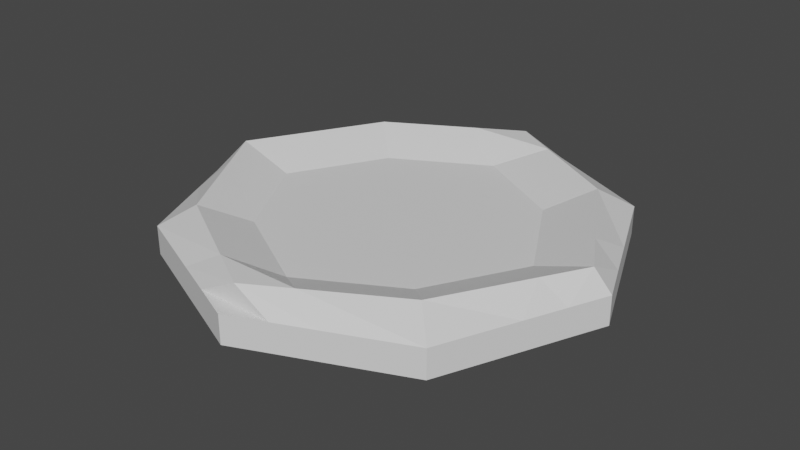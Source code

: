 # Source: Dough.blend  (saved by Blender 3.6.13; exported with 4.5.12 LTS)
import bpy
from mathutils import Matrix  # noqa: F401  (used for matrix-valued properties, if any)

bpy.ops.wm.read_factory_settings(use_empty=True)
scene = bpy.context.scene
scene.name = 'Scene'

# ---- collections
col_collection = bpy.data.collections.new('Collection'); scene.collection.children.link(col_collection)

# ---- materials (node trees are filled in below, after node groups)
mat_material = bpy.data.materials.new('Material')
mat_material.alpha_threshold = 0.0
mat_material.use_transparent_shadow = False
mat_material.roughness = 0.5
mat_material.line_color = (0.0, 0.0, 0.0, 1.0)

# ---- material node trees
mat_material.use_nodes = True; mat_material.node_tree.nodes.clear()
_N = mat_material.node_tree.nodes; _L = mat_material.node_tree.links
n0 = _N.new('ShaderNodeOutputMaterial'); n0.name = 'Material Output'; n0.location = (300, 300)
n1 = _N.new('ShaderNodeBsdfPrincipled'); n1.name = 'Principled BSDF'; n1.location = (10, 300)
n1.distribution = 'GGX'
n1.subsurface_method = 'RANDOM_WALK_SKIN'
n1.inputs[3].default_value = 1.45
n1.inputs[27].default_value = (0.0, 0.0, 0.0, 1.0)
n1.inputs[28].default_value = 1.0
_L.new(n1.outputs[0], n0.inputs[0])
n0.is_active_output = True

# ---- world
world_world = bpy.data.worlds.new('World'); scene.world = world_world
world_world.use_nodes = True; world_world.node_tree.nodes.clear()
_N = world_world.node_tree.nodes; _L = world_world.node_tree.links
n0 = _N.new('ShaderNodeOutputWorld'); n0.name = 'World Output'; n0.location = (300, 300)
n1 = _N.new('ShaderNodeBackground'); n1.name = 'Background'; n1.location = (10, 300)
n1.inputs[0].default_value = (0.05088, 0.05088, 0.05088, 1.0)
_L.new(n1.outputs[0], n0.inputs[0])
n0.is_active_output = True
world_world.color = (0.05088, 0.05088, 0.05088)
world_world.use_sun_shadow = False
world_world.sun_shadow_jitter_overblur = 0.0

# ---- meshes
me_cube = bpy.data.meshes.new('Cube')
me_cube.from_pydata([(1.273, 5.364e-08, 0.8896), (1.146, 4.755e-08, -0.9104), (5.538e-08, -1.273, 0.8896), (4.944e-08, -1.146, -0.9104), (-5.191e-08, 1.273, 0.8896), (-4.712e-08, 1.146, -0.9104), (-1.273, -5.364e-08, 0.8896), (-1.146, -4.901e-08, -0.9104), (-0.8019, 0.8019, -0.9104), (0.8019, 0.8019, -0.9104), (1.273, 5.364e-08, -0.01039), (-1.273, -5.364e-08, -0.01039), (5.538e-08, -1.273, -0.01039), (-5.191e-08, 1.273, -0.01039), (-0.891, -0.891, 0.8896), (0.891, -0.891, 0.8896), (-0.8019, -0.8019, -0.9104), (-0.891, 0.891, 0.8896), (0.891, 0.891, 0.8896), (0.8019, -0.8019, -0.9104), (0.891, 0.891, -0.01039), (0.891, -0.891, -0.01039), (1.158e-09, -7.299e-10, -0.9104), (-0.891, 0.891, -0.01039), (-0.891, -0.891, -0.01039), (1.732e-09, 0.0, 0.8896), (-0.9737, 0.4009, -0.9104), (0.4009, 0.9737, -0.9104), (1.273, 5.364e-08, -0.4604), (-1.273, -5.364e-08, 0.4396), (5.538e-08, -1.273, -0.4604), (-5.191e-08, 1.273, -0.4604), (-1.082, -0.4455, 0.8896), (0.4455, -1.082, 0.8896), (-0.4009, -0.9737, -0.9104), (-0.4455, 1.082, 0.8896), (1.082, 0.4455, 0.8896), (0.9737, -0.4009, -0.9104), (-0.4009, 0.9737, -0.9104), (0.9737, 0.4009, -0.9104), (1.273, 5.364e-08, 0.4396), (-1.273, -5.364e-08, -0.4604), (5.538e-08, -1.273, 0.4396), (-5.191e-08, 1.273, 0.4396), (-0.4455, -1.082, 0.8896), (1.082, -0.4455, 0.8896), (-0.9737, -0.4009, -0.9104), (-1.082, 0.4455, 0.8896), (0.4455, 1.082, 0.8896), (0.4009, -0.9737, -0.9104), (1.082, 0.4455, -0.01039), (0.4455, 1.082, -0.01039), (0.891, 0.891, -0.4604), (0.891, 0.891, 0.4396), (0.4455, -1.082, -0.01039), (1.082, -0.4455, -0.01039), (0.891, -0.891, -0.4604), (0.891, -0.891, 0.4396), (-0.4009, -0.4009, -0.9104), (0.4009, 0.4009, -0.9104), (-0.4009, 0.4009, -0.9104), (0.4009, -0.4009, -0.9104), (-0.4455, 1.082, -0.01039), (-1.082, 0.4455, -0.01039), (-0.891, 0.891, -0.4604), (-0.891, 0.891, 0.4396), (-1.082, -0.4455, -0.01039), (-0.4455, -1.082, -0.01039), (-0.891, -0.891, -0.4604), (-0.891, -0.891, 0.4396), (-0.539, -0.539, 0.8896), (0.539, 0.539, 0.8896), (0.539, -0.539, 0.8896), (-0.539, 0.539, 0.8896), (-2.777e-08, 0.84, 0.8896), (0.84, 2.984e-08, 0.8896), (3.124e-08, -0.84, 0.8896), (-0.4455, -1.082, 0.4396), (-0.4455, -1.082, -0.4604), (-1.082, -0.4455, -0.4604), (-1.082, 0.4455, 0.4396), (-1.082, 0.4455, -0.4604), (-0.4455, 1.082, -0.4604), (0.6873, 4.755e-08, -0.9104), (-4.712e-08, 0.6873, -0.9104), (-0.6873, -2.487e-08, -0.9104), (1.082, -0.4455, 0.4396), (1.082, -0.4455, -0.4604), (0.4455, -1.082, -0.4604), (0.4455, 1.082, 0.4396), (0.4455, 1.082, -0.4604), (1.082, 0.4455, -0.4604), (1.082, 0.4455, 0.4396), (0.4455, -1.082, 0.4396), (2.53e-08, -0.6873, -0.9104), (-0.4455, 1.082, 0.4396), (-1.082, -0.4455, 0.4396), (-0.84, -2.917e-08, 0.8896), (-0.2227, 1.177, 0.8896), (1.06, -0.2005, -0.9104), (-0.2227, 1.177, -0.01039), (-0.2005, 1.06, -0.9104), (1.177, -0.2227, 0.8896), (1.177, -0.2227, -0.01039), (0.6014, 0.6014, -0.9104), (0.7425, 0.7425, 1.817), (0.2475, 1.025, 1.817), (1.025, 0.2475, 1.817), (-0.2227, 1.177, -0.4604), (0.8305, 0.2005, -0.9104), (0.2005, 0.8305, -0.9104), (1.177, -0.2227, 0.4396), (1.177, -0.2227, -0.4604), (-0.2227, 1.177, 0.4396), (0.2005, 1.06, -0.9104), (-1.177, -0.2227, 0.8896), (-0.6014, 0.6014, -0.9104), (-1.177, -0.2227, -0.01039), (-1.06, -0.2005, -0.9104), (0.2227, 1.177, 0.8896), (0.2227, 1.177, -0.01039), (-0.7425, 0.7425, 1.817), (-0.2475, 1.025, 1.817), (-1.177, -0.2227, -0.4604), (-0.2005, 0.8305, -0.9104), (-0.8305, 0.2005, -0.9104), (0.2227, 1.177, 0.4396), (0.2227, 1.177, -0.4604), (-1.177, -0.2227, 0.4396), (-1.025, 0.2475, 1.817), (-4.712e-08, 0.945, -0.9104), (-4.47e-08, 1.167, 1.817), (-0.2005, -1.06, -0.9104), (1.177, 0.2227, 0.8896), (1.177, 0.2227, -0.01039), (0.7425, -0.7425, 1.817), (1.06, 0.2005, -0.9104), (-0.2227, -1.177, 0.8896), (0.6014, -0.6014, -0.9104), (-0.2227, -1.177, -0.01039), (1.025, -0.2475, 1.817), (0.2475, -1.025, 1.817), (-0.2227, -1.177, 0.4396), (-0.2227, -1.177, -0.4604), (0.8305, -0.2005, -0.9104), (1.177, 0.2227, -0.4604), (1.177, 0.2227, 0.4396), (0.2005, -0.8305, -0.9104), (0.945, 4.755e-08, -0.9104), (1.167, 4.47e-08, 1.817), (-1.06, 0.2005, -0.9104), (0.2227, -1.177, 0.8896), (0.2227, -1.177, -0.01039), (-0.6014, -0.6014, -0.9104), (-0.7425, -0.7425, 1.817), (-1.177, 0.2227, 0.8896), (0.2005, -1.06, -0.9104), (-1.177, 0.2227, -0.01039), (-0.2475, -1.025, 1.817), (-1.177, 0.2227, 0.4396), (-1.177, 0.2227, -0.4604), (-0.8305, -0.2005, -0.9104), (0.2227, -1.177, -0.4604), (0.2227, -1.177, 0.4396), (-0.2005, -0.8305, -0.9104), (-1.025, -0.2475, 1.817), (-0.945, -3.694e-08, -0.9104), (-1.167, -4.47e-08, 1.817), (4.47e-08, -1.167, 1.817), (3.737e-08, -0.945, -0.9104)], [], [(167, 155, 6, 115), (128, 115, 6, 29), (113, 98, 4, 43), (169, 156, 3, 132), (163, 151, 2, 42), (146, 133, 0, 40), (145, 134, 10, 28), (90, 51, 20, 52), (89, 48, 18, 53), (162, 152, 12, 30), (87, 55, 21, 56), (86, 45, 15, 57), (161, 153, 16, 46), (84, 59, 22, 60), (144, 37, 19, 138), (108, 100, 13, 31), (81, 63, 23, 64), (80, 47, 17, 65), (123, 117, 11, 41), (78, 67, 24, 68), (77, 44, 14, 69), (158, 154, 14, 44), (75, 71, 25, 72), (122, 35, 17, 121), (71, 74, 73, 25), (105, 106, 74, 71), (131, 98, 35, 122), (140, 75, 72, 135), (149, 107, 75, 140), (107, 105, 71, 75), (168, 158, 44, 137), (135, 72, 76, 141), (72, 25, 70, 76), (67, 77, 69, 24), (139, 142, 77, 67), (142, 137, 44, 77), (34, 78, 68, 16), (132, 143, 78, 34), (143, 139, 67, 78), (118, 123, 41, 7), (16, 68, 79, 46), (68, 24, 66, 79), (63, 80, 65, 23), (157, 159, 80, 63), (159, 155, 47, 80), (26, 81, 64, 8), (150, 160, 81, 26), (160, 157, 63, 81), (101, 108, 31, 5), (8, 64, 82, 38), (64, 23, 62, 82), (59, 83, 61, 22), (104, 109, 83, 59), (148, 99, 37, 144), (124, 84, 60, 116), (130, 110, 84, 124), (110, 104, 59, 84), (166, 161, 46, 118), (116, 60, 85, 125), (60, 22, 58, 85), (55, 86, 57, 21), (103, 111, 86, 55), (111, 102, 45, 86), (37, 87, 56, 19), (99, 112, 87, 37), (112, 103, 55, 87), (156, 162, 30, 3), (19, 56, 88, 49), (56, 21, 54, 88), (51, 89, 53, 20), (120, 126, 89, 51), (126, 119, 48, 89), (27, 90, 52, 9), (114, 127, 90, 27), (127, 120, 51, 90), (136, 145, 28, 1), (9, 52, 91, 39), (52, 20, 50, 91), (134, 146, 40, 10), (20, 53, 92, 50), (53, 18, 36, 92), (152, 163, 42, 12), (21, 57, 93, 54), (57, 15, 33, 93), (153, 164, 34, 16), (22, 61, 94, 58), (138, 19, 49, 147), (100, 113, 43, 13), (23, 65, 95, 62), (65, 17, 35, 95), (117, 128, 29, 11), (24, 69, 96, 66), (69, 14, 32, 96), (154, 165, 32, 14), (25, 73, 97, 70), (121, 17, 47, 129), (62, 95, 113, 100), (28, 10, 103, 112), (1, 28, 112, 99), (40, 0, 102, 111), (10, 40, 111, 103), (27, 9, 104, 110), (114, 27, 110, 130), (136, 1, 99, 148), (9, 39, 109, 104), (38, 82, 108, 101), (36, 18, 105, 107), (133, 36, 107, 149), (119, 4, 98, 131), (18, 48, 106, 105), (82, 62, 100, 108), (95, 35, 98, 113), (48, 119, 131, 106), (5, 114, 130, 101), (73, 121, 129, 97), (66, 96, 128, 117), (31, 13, 120, 127), (5, 31, 127, 114), (43, 4, 119, 126), (13, 43, 126, 120), (8, 116, 125, 26), (150, 166, 118, 7), (101, 130, 124, 38), (38, 124, 116, 8), (46, 79, 123, 118), (106, 131, 122, 74), (74, 122, 121, 73), (79, 66, 117, 123), (96, 32, 115, 128), (165, 167, 115, 32), (0, 133, 149, 102), (39, 136, 148, 109), (61, 138, 147, 94), (50, 92, 146, 134), (39, 91, 145, 136), (109, 148, 144, 83), (30, 12, 139, 143), (3, 30, 143, 132), (42, 2, 137, 142), (12, 42, 142, 139), (15, 135, 141, 33), (151, 168, 137, 2), (102, 149, 140, 45), (45, 140, 135, 15), (83, 144, 138, 61), (91, 50, 134, 145), (92, 36, 133, 146), (164, 169, 132, 34), (94, 147, 169, 164), (33, 141, 168, 151), (97, 129, 167, 165), (26, 125, 166, 150), (70, 97, 165, 154), (58, 94, 164, 153), (54, 93, 163, 152), (49, 88, 162, 156), (125, 85, 161, 166), (41, 11, 157, 160), (7, 41, 160, 150), (29, 6, 155, 159), (11, 29, 159, 157), (141, 76, 158, 168), (76, 70, 154, 158), (85, 58, 153, 161), (88, 54, 152, 162), (93, 33, 151, 163), (147, 49, 156, 169), (129, 47, 155, 167)])
_uv = me_cube.uv_layers.new(name='UVMap')
_uv.uv.foreach_set('vector', [0.8438, 0.7188, 0.875, 0.7188, 0.875, 0.75, 0.8438, 0.75, 0.5625, 0.9688, 0.625, 0.9688, 0.625, 1.0, 0.5625, 1.0, 0.5625, 0.2188, 0.625, 0.2188, 0.625, 0.25, 0.5625, 0.25, 0.3438, 0.7188, 0.375, 0.7188, 0.375, 0.75, 0.3438, 0.75, 0.5625, 0.7188, 0.625, 0.7188, 0.625, 0.75, 0.5625, 0.75, 0.5625, 0.4688, 0.625, 0.4688, 0.625, 0.5, 0.5625, 0.5, 0.4375, 0.4688, 0.5, 0.4688, 0.5, 0.5, 0.4375, 0.5, 0.4375, 0.3125, 0.5, 0.3125, 0.5, 0.375, 0.4375, 0.375, 0.5625, 0.3125, 0.625, 0.3125, 0.625, 0.375, 0.5625, 0.375, 0.4375, 0.7188, 0.5, 0.7188, 0.5, 0.75, 0.4375, 0.75, 0.4375, 0.5625, 0.5, 0.5625, 0.5, 0.625, 0.4375, 0.625, 0.5625, 0.5625, 0.625, 0.5625, 0.625, 0.625, 0.5625, 0.625, 0.1875, 0.7188, 0.25, 0.7188, 0.25, 0.75, 0.1875, 0.75, 0.1875, 0.5625, 0.25, 0.5625, 0.25, 0.625, 0.1875, 0.625, 0.3438, 0.5625, 0.375, 0.5625, 0.375, 0.625, 0.3438, 0.625, 0.4375, 0.2188, 0.5, 0.2188, 0.5, 0.25, 0.4375, 0.25, 0.4375, 0.0625, 0.5, 0.0625, 0.5, 0.125, 0.4375, 0.125, 0.5625, 0.0625, 0.625, 0.0625, 0.625, 0.125, 0.5625, 0.125, 0.4375, 0.9688, 0.5, 0.9688, 0.5, 1.0, 0.4375, 1.0, 0.4375, 0.8125, 0.5, 0.8125, 0.5, 0.875, 0.4375, 0.875, 0.5625, 0.8125, 0.625, 0.8125, 0.625, 0.875, 0.5625, 0.875, 0.6875, 0.7188, 0.75, 0.7188, 0.75, 0.75, 0.6875, 0.75, 0.6875, 0.5625, 0.75, 0.5625, 0.75, 0.625, 0.6875, 0.625, 0.8438, 0.5625, 0.875, 0.5625, 0.875, 0.625, 0.8438, 0.625, 0.75, 0.5625, 0.8125, 0.5625, 0.8125, 0.625, 0.75, 0.625, 0.75, 0.5312, 0.8125, 0.5312, 0.8125, 0.5625, 0.75, 0.5625, 0.8438, 0.5312, 0.875, 0.5312, 0.875, 0.5625, 0.8438, 0.5625, 0.6562, 0.5625, 0.6875, 0.5625, 0.6875, 0.625, 0.6562, 0.625, 0.6562, 0.5312, 0.6875, 0.5312, 0.6875, 0.5625, 0.6562, 0.5625, 0.6875, 0.5312, 0.75, 0.5312, 0.75, 0.5625, 0.6875, 0.5625, 0.6562, 0.7188, 0.6875, 0.7188, 0.6875, 0.75, 0.6562, 0.75, 0.6562, 0.625, 0.6875, 0.625, 0.6875, 0.6875, 0.6562, 0.6875, 0.6875, 0.625, 0.75, 0.625, 0.75, 0.6875, 0.6875, 0.6875, 0.5, 0.8125, 0.5625, 0.8125, 0.5625, 0.875, 0.5, 0.875, 0.5, 0.7812, 0.5625, 0.7812, 0.5625, 0.8125, 0.5, 0.8125, 0.5625, 0.7812, 0.625, 0.7812, 0.625, 0.8125, 0.5625, 0.8125, 0.375, 0.8125, 0.4375, 0.8125, 0.4375, 0.875, 0.375, 0.875, 0.375, 0.7812, 0.4375, 0.7812, 0.4375, 0.8125, 0.375, 0.8125, 0.4375, 0.7812, 0.5, 0.7812, 0.5, 0.8125, 0.4375, 0.8125, 0.375, 0.9688, 0.4375, 0.9688, 0.4375, 1.0, 0.375, 1.0, 0.375, 0.875, 0.4375, 0.875, 0.4375, 0.9375, 0.375, 0.9375, 0.4375, 0.875, 0.5, 0.875, 0.5, 0.9375, 0.4375, 0.9375, 0.5, 0.0625, 0.5625, 0.0625, 0.5625, 0.125, 0.5, 0.125, 0.5, 0.03125, 0.5625, 0.03125, 0.5625, 0.0625, 0.5, 0.0625, 0.5625, 0.03125, 0.625, 0.03125, 0.625, 0.0625, 0.5625, 0.0625, 0.375, 0.0625, 0.4375, 0.0625, 0.4375, 0.125, 0.375, 0.125, 0.375, 0.03125, 0.4375, 0.03125, 0.4375, 0.0625, 0.375, 0.0625, 0.4375, 0.03125, 0.5, 0.03125, 0.5, 0.0625, 0.4375, 0.0625, 0.375, 0.2188, 0.4375, 0.2188, 0.4375, 0.25, 0.375, 0.25, 0.375, 0.125, 0.4375, 0.125, 0.4375, 0.1875, 0.375, 0.1875, 0.4375, 0.125, 0.5, 0.125, 0.5, 0.1875, 0.4375, 0.1875, 0.25, 0.5625, 0.3125, 0.5625, 0.3125, 0.625, 0.25, 0.625, 0.25, 0.5312, 0.3125, 0.5312, 0.3125, 0.5625, 0.25, 0.5625, 0.3438, 0.5312, 0.375, 0.5312, 0.375, 0.5625, 0.3438, 0.5625, 0.1562, 0.5625, 0.1875, 0.5625, 0.1875, 0.625, 0.1562, 0.625, 0.1562, 0.5312, 0.1875, 0.5312, 0.1875, 0.5625, 0.1562, 0.5625, 0.1875, 0.5312, 0.25, 0.5312, 0.25, 0.5625, 0.1875, 0.5625, 0.1562, 0.7188, 0.1875, 0.7188, 0.1875, 0.75, 0.1562, 0.75, 0.1562, 0.625, 0.1875, 0.625, 0.1875, 0.6875, 0.1562, 0.6875, 0.1875, 0.625, 0.25, 0.625, 0.25, 0.6875, 0.1875, 0.6875, 0.5, 0.5625, 0.5625, 0.5625, 0.5625, 0.625, 0.5, 0.625, 0.5, 0.5312, 0.5625, 0.5312, 0.5625, 0.5625, 0.5, 0.5625, 0.5625, 0.5312, 0.625, 0.5312, 0.625, 0.5625, 0.5625, 0.5625, 0.375, 0.5625, 0.4375, 0.5625, 0.4375, 0.625, 0.375, 0.625, 0.375, 0.5312, 0.4375, 0.5312, 0.4375, 0.5625, 0.375, 0.5625, 0.4375, 0.5312, 0.5, 0.5312, 0.5, 0.5625, 0.4375, 0.5625, 0.375, 0.7188, 0.4375, 0.7188, 0.4375, 0.75, 0.375, 0.75, 0.375, 0.625, 0.4375, 0.625, 0.4375, 0.6875, 0.375, 0.6875, 0.4375, 0.625, 0.5, 0.625, 0.5, 0.6875, 0.4375, 0.6875, 0.5, 0.3125, 0.5625, 0.3125, 0.5625, 0.375, 0.5, 0.375, 0.5, 0.2812, 0.5625, 0.2812, 0.5625, 0.3125, 0.5, 0.3125, 0.5625, 0.2812, 0.625, 0.2812, 0.625, 0.3125, 0.5625, 0.3125, 0.375, 0.3125, 0.4375, 0.3125, 0.4375, 0.375, 0.375, 0.375, 0.375, 0.2812, 0.4375, 0.2812, 0.4375, 0.3125, 0.375, 0.3125, 0.4375, 0.2812, 0.5, 0.2812, 0.5, 0.3125, 0.4375, 0.3125, 0.375, 0.4688, 0.4375, 0.4688, 0.4375, 0.5, 0.375, 0.5, 0.375, 0.375, 0.4375, 0.375, 0.4375, 0.4375, 0.375, 0.4375, 0.4375, 0.375, 0.5, 0.375, 0.5, 0.4375, 0.4375, 0.4375, 0.5, 0.4688, 0.5625, 0.4688, 0.5625, 0.5, 0.5, 0.5, 0.5, 0.375, 0.5625, 0.375, 0.5625, 0.4375, 0.5, 0.4375, 0.5625, 0.375, 0.625, 0.375, 0.625, 0.4375, 0.5625, 0.4375, 0.5, 0.7188, 0.5625, 0.7188, 0.5625, 0.75, 0.5, 0.75, 0.5, 0.625, 0.5625, 0.625, 0.5625, 0.6875, 0.5, 0.6875, 0.5625, 0.625, 0.625, 0.625, 0.625, 0.6875, 0.5625, 0.6875, 0.25, 0.7188, 0.3125, 0.7188, 0.3125, 0.75, 0.25, 0.75, 0.25, 0.625, 0.3125, 0.625, 0.3125, 0.6875, 0.25, 0.6875, 0.3438, 0.625, 0.375, 0.625, 0.375, 0.6875, 0.3438, 0.6875, 0.5, 0.2188, 0.5625, 0.2188, 0.5625, 0.25, 0.5, 0.25, 0.5, 0.125, 0.5625, 0.125, 0.5625, 0.1875, 0.5, 0.1875, 0.5625, 0.125, 0.625, 0.125, 0.625, 0.1875, 0.5625, 0.1875, 0.5, 0.9688, 0.5625, 0.9688, 0.5625, 1.0, 0.5, 1.0, 0.5, 0.875, 0.5625, 0.875, 0.5625, 0.9375, 0.5, 0.9375, 0.5625, 0.875, 0.625, 0.875, 0.625, 0.9375, 0.5625, 0.9375, 0.75, 0.7188, 0.8125, 0.7188, 0.8125, 0.75, 0.75, 0.75, 0.75, 0.625, 0.8125, 0.625, 0.8125, 0.6875, 0.75, 0.6875, 0.8438, 0.625, 0.875, 0.625, 0.875, 0.6875, 0.8438, 0.6875, 0.5, 0.1875, 0.5625, 0.1875, 0.5625, 0.2188, 0.5, 0.2188, 0.4375, 0.5, 0.5, 0.5, 0.5, 0.5312, 0.4375, 0.5312, 0.375, 0.5, 0.4375, 0.5, 0.4375, 0.5312, 0.375, 0.5312, 0.5625, 0.5, 0.625, 0.5, 0.625, 0.5312, 0.5625, 0.5312, 0.5, 0.5, 0.5625, 0.5, 0.5625, 0.5312, 0.5, 0.5312, 0.1875, 0.5, 0.25, 0.5, 0.25, 0.5312, 0.1875, 0.5312, 0.1562, 0.5, 0.1875, 0.5, 0.1875, 0.5312, 0.1562, 0.5312, 0.3438, 0.5, 0.375, 0.5, 0.375, 0.5312, 0.3438, 0.5312, 0.25, 0.5, 0.3125, 0.5, 0.3125, 0.5312, 0.25, 0.5312, 0.375, 0.1875, 0.4375, 0.1875, 0.4375, 0.2188, 0.375, 0.2188, 0.6875, 0.5, 0.75, 0.5, 0.75, 0.5312, 0.6875, 0.5312, 0.6562, 0.5, 0.6875, 0.5, 0.6875, 0.5312, 0.6562, 0.5312, 0.8438, 0.5, 0.875, 0.5, 0.875, 0.5312, 0.8438, 0.5312, 0.75, 0.5, 0.8125, 0.5, 0.8125, 0.5312, 0.75, 0.5312, 0.4375, 0.1875, 0.5, 0.1875, 0.5, 0.2188, 0.4375, 0.2188, 0.5625, 0.1875, 0.625, 0.1875, 0.625, 0.2188, 0.5625, 0.2188, 0.8125, 0.5, 0.8438, 0.5, 0.8438, 0.5312, 0.8125, 0.5312, 0.125, 0.5, 0.1562, 0.5, 0.1562, 0.5312, 0.125, 0.5312, 0.8125, 0.625, 0.8438, 0.625, 0.8438, 0.6875, 0.8125, 0.6875, 0.5, 0.9375, 0.5625, 0.9375, 0.5625, 0.9688, 0.5, 0.9688, 0.4375, 0.25, 0.5, 0.25, 0.5, 0.2812, 0.4375, 0.2812, 0.375, 0.25, 0.4375, 0.25, 0.4375, 0.2812, 0.375, 0.2812, 0.5625, 0.25, 0.625, 0.25, 0.625, 0.2812, 0.5625, 0.2812, 0.5, 0.25, 0.5625, 0.25, 0.5625, 0.2812, 0.5, 0.2812, 0.125, 0.625, 0.1562, 0.625, 0.1562, 0.6875, 0.125, 0.6875, 0.125, 0.7188, 0.1562, 0.7188, 0.1562, 0.75, 0.125, 0.75, 0.125, 0.5312, 0.1562, 0.5312, 0.1562, 0.5625, 0.125, 0.5625, 0.125, 0.5625, 0.1562, 0.5625, 0.1562, 0.625, 0.125, 0.625, 0.375, 0.9375, 0.4375, 0.9375, 0.4375, 0.9688, 0.375, 0.9688, 0.8125, 0.5312, 0.8438, 0.5312, 0.8438, 0.5625, 0.8125, 0.5625, 0.8125, 0.5625, 0.8438, 0.5625, 0.8438, 0.625, 0.8125, 0.625, 0.4375, 0.9375, 0.5, 0.9375, 0.5, 0.9688, 0.4375, 0.9688, 0.5625, 0.9375, 0.625, 0.9375, 0.625, 0.9688, 0.5625, 0.9688, 0.8125, 0.7188, 0.8438, 0.7188, 0.8438, 0.75, 0.8125, 0.75, 0.625, 0.5, 0.6562, 0.5, 0.6562, 0.5312, 0.625, 0.5312, 0.3125, 0.5, 0.3438, 0.5, 0.3438, 0.5312, 0.3125, 0.5312, 0.3125, 0.625, 0.3438, 0.625, 0.3438, 0.6875, 0.3125, 0.6875, 0.5, 0.4375, 0.5625, 0.4375, 0.5625, 0.4688, 0.5, 0.4688, 0.375, 0.4375, 0.4375, 0.4375, 0.4375, 0.4688, 0.375, 0.4688, 0.3125, 0.5312, 0.3438, 0.5312, 0.3438, 0.5625, 0.3125, 0.5625, 0.4375, 0.75, 0.5, 0.75, 0.5, 0.7812, 0.4375, 0.7812, 0.375, 0.75, 0.4375, 0.75, 0.4375, 0.7812, 0.375, 0.7812, 0.5625, 0.75, 0.625, 0.75, 0.625, 0.7812, 0.5625, 0.7812, 0.5, 0.75, 0.5625, 0.75, 0.5625, 0.7812, 0.5, 0.7812, 0.625, 0.625, 0.6562, 0.625, 0.6562, 0.6875, 0.625, 0.6875, 0.625, 0.7188, 0.6562, 0.7188, 0.6562, 0.75, 0.625, 0.75, 0.625, 0.5312, 0.6562, 0.5312, 0.6562, 0.5625, 0.625, 0.5625, 0.625, 0.5625, 0.6562, 0.5625, 0.6562, 0.625, 0.625, 0.625, 0.3125, 0.5625, 0.3438, 0.5625, 0.3438, 0.625, 0.3125, 0.625, 0.4375, 0.4375, 0.5, 0.4375, 0.5, 0.4688, 0.4375, 0.4688, 0.5625, 0.4375, 0.625, 0.4375, 0.625, 0.4688, 0.5625, 0.4688, 0.3125, 0.7188, 0.3438, 0.7188, 0.3438, 0.75, 0.3125, 0.75, 0.3125, 0.6875, 0.3438, 0.6875, 0.3438, 0.7188, 0.3125, 0.7188, 0.625, 0.6875, 0.6562, 0.6875, 0.6562, 0.7188, 0.625, 0.7188, 0.8125, 0.6875, 0.8438, 0.6875, 0.8438, 0.7188, 0.8125, 0.7188, 0.125, 0.6875, 0.1562, 0.6875, 0.1562, 0.7188, 0.125, 0.7188, 0.75, 0.6875, 0.8125, 0.6875, 0.8125, 0.7188, 0.75, 0.7188, 0.25, 0.6875, 0.3125, 0.6875, 0.3125, 0.7188, 0.25, 0.7188, 0.5, 0.6875, 0.5625, 0.6875, 0.5625, 0.7188, 0.5, 0.7188, 0.375, 0.6875, 0.4375, 0.6875, 0.4375, 0.7188, 0.375, 0.7188, 0.1562, 0.6875, 0.1875, 0.6875, 0.1875, 0.7188, 0.1562, 0.7188, 0.4375, 0.0, 0.5, 0.0, 0.5, 0.03125, 0.4375, 0.03125, 0.375, 0.0, 0.4375, 0.0, 0.4375, 0.03125, 0.375, 0.03125, 0.5625, 0.0, 0.625, 0.0, 0.625, 0.03125, 0.5625, 0.03125, 0.5, 0.0, 0.5625, 0.0, 0.5625, 0.03125, 0.5, 0.03125, 0.6562, 0.6875, 0.6875, 0.6875, 0.6875, 0.7188, 0.6562, 0.7188, 0.6875, 0.6875, 0.75, 0.6875, 0.75, 0.7188, 0.6875, 0.7188, 0.1875, 0.6875, 0.25, 0.6875, 0.25, 0.7188, 0.1875, 0.7188, 0.4375, 0.6875, 0.5, 0.6875, 0.5, 0.7188, 0.4375, 0.7188, 0.5625, 0.6875, 0.625, 0.6875, 0.625, 0.7188, 0.5625, 0.7188, 0.3438, 0.6875, 0.375, 0.6875, 0.375, 0.7188, 0.3438, 0.7188, 0.8438, 0.6875, 0.875, 0.6875, 0.875, 0.7188, 0.8438, 0.7188])
me_cube.materials.append(mat_material)
me_cube.use_mirror_vertex_groups = False
me_cube.update()

# ---- objects
ob_dough = bpy.data.objects.new('Dough', me_cube)

# ---- transforms, parenting, visibility, modifiers, constraints
ob_dough.location = (0.0, 0.0, 0.0)
ob_dough.scale = (1.0, 1.0, 0.1223)
ob_dough.lock_rotations_4d = False
ob_dough.empty_display_type = 'ARROWS'
ob_dough.lineart.crease_threshold = 0.0

# ---- collection membership
col_collection.objects.link(ob_dough)

# ---- scene / render settings (as saved in the file)
scene.frame_start = 1; scene.frame_end = 250; scene.frame_set(1)
scene.render.engine = 'BLENDER_EEVEE_NEXT'
scene.cycles.sampling_pattern = 'TABULATED_SOBOL'
scene.view_settings.view_transform = 'Filmic'
bpy.context.view_layer.update()

# ---- added for rendering (the .blend has no active camera and no usable light): camera, sun
cam_auto = bpy.data.cameras.new('AutoCamera')
cam_auto.lens = 50.0
cam_auto.sensor_width = 36.0
cam_auto.clip_end = 1000.0
ob_auto_camera = bpy.data.objects.new('AutoCamera', cam_auto)
scene.collection.objects.link(ob_auto_camera)
ob_auto_camera.location = (3.34509, -4.01411, 2.73155)
ob_auto_camera.rotation_euler = (1.09748, -7.21219e-08, 0.694738)
scene.camera = ob_auto_camera
light_auto_sun = bpy.data.lights.new('AutoSun', 'SUN')
light_auto_sun.energy = 3.0
light_auto_sun.angle = 0.0523599
ob_auto_sun = bpy.data.objects.new('AutoSun', light_auto_sun)
scene.collection.objects.link(ob_auto_sun)
ob_auto_sun.rotation_euler = (0.872665, 0.174533, 0.523599)
bpy.context.view_layer.update()
